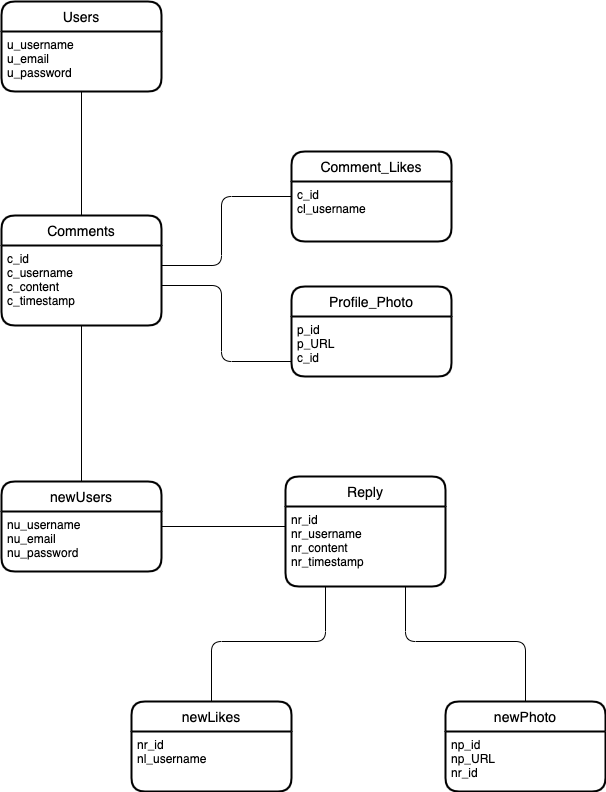

The diagram above was exported from draw.io. Its source (the exported page's mxGraphModel, read from the mxfile embedded in the PNG):
<mxGraphModel dx="946" dy="623" grid="1" gridSize="10" guides="1" tooltips="1" connect="1" arrows="1" fold="1" page="1" pageScale="1" pageWidth="827" pageHeight="1169" math="0" shadow="0">
  <root>
    <mxCell id="WIyWlLk6GJQsqaUBKTNV-0" />
    <mxCell id="WIyWlLk6GJQsqaUBKTNV-1" parent="WIyWlLk6GJQsqaUBKTNV-0" />
    <mxCell id="t9H9_FOZdr9HsiWQ82b0-0" value="Users" style="swimlane;childLayout=stackLayout;horizontal=1;startSize=30;horizontalStack=0;rounded=1;fontSize=14;fontStyle=0;strokeWidth=2;resizeParent=0;resizeLast=1;shadow=0;dashed=0;align=center;" parent="WIyWlLk6GJQsqaUBKTNV-1" vertex="1">
      <mxGeometry x="50" y="200" width="160" height="90" as="geometry" />
    </mxCell>
    <mxCell id="t9H9_FOZdr9HsiWQ82b0-1" value="u_username&#10;u_email&#10;u_password" style="align=left;strokeColor=none;fillColor=none;spacingLeft=4;fontSize=12;verticalAlign=top;resizable=0;rotatable=0;part=1;" parent="t9H9_FOZdr9HsiWQ82b0-0" vertex="1">
      <mxGeometry y="30" width="160" height="60" as="geometry" />
    </mxCell>
    <mxCell id="mvbrX68y-gteDWEvMsJp-0" value="" style="endArrow=none;html=1;entryX=0.5;entryY=0;entryDx=0;entryDy=0;exitX=0.5;exitY=1;exitDx=0;exitDy=0;" edge="1" parent="WIyWlLk6GJQsqaUBKTNV-1" source="t9H9_FOZdr9HsiWQ82b0-1" target="t9H9_FOZdr9HsiWQ82b0-2">
      <mxGeometry width="50" height="50" relative="1" as="geometry">
        <mxPoint x="460" y="320" as="sourcePoint" />
        <mxPoint x="510" y="270" as="targetPoint" />
      </mxGeometry>
    </mxCell>
    <mxCell id="t9H9_FOZdr9HsiWQ82b0-2" value="Comments" style="swimlane;childLayout=stackLayout;horizontal=1;startSize=30;horizontalStack=0;rounded=1;fontSize=14;fontStyle=0;strokeWidth=2;resizeParent=0;resizeLast=1;shadow=0;dashed=0;align=center;" parent="WIyWlLk6GJQsqaUBKTNV-1" vertex="1">
      <mxGeometry x="50" y="414" width="160" height="110" as="geometry" />
    </mxCell>
    <mxCell id="t9H9_FOZdr9HsiWQ82b0-3" value="c_id&#10;c_username&#10;c_content&#10;c_timestamp" style="align=left;strokeColor=none;fillColor=none;spacingLeft=4;fontSize=12;verticalAlign=top;resizable=0;rotatable=0;part=1;" parent="t9H9_FOZdr9HsiWQ82b0-2" vertex="1">
      <mxGeometry y="30" width="160" height="80" as="geometry" />
    </mxCell>
    <mxCell id="mvbrX68y-gteDWEvMsJp-1" value="" style="endArrow=none;html=1;entryX=0;entryY=0.25;entryDx=0;entryDy=0;exitX=1;exitY=0.25;exitDx=0;exitDy=0;" edge="1" parent="WIyWlLk6GJQsqaUBKTNV-1" source="t9H9_FOZdr9HsiWQ82b0-3" target="t9H9_FOZdr9HsiWQ82b0-21">
      <mxGeometry width="50" height="50" relative="1" as="geometry">
        <mxPoint x="250" y="475" as="sourcePoint" />
        <mxPoint x="300" y="425" as="targetPoint" />
        <Array as="points">
          <mxPoint x="270" y="464" />
          <mxPoint x="270" y="395" />
        </Array>
      </mxGeometry>
    </mxCell>
    <mxCell id="mvbrX68y-gteDWEvMsJp-2" value="" style="endArrow=none;html=1;exitX=1;exitY=0.5;exitDx=0;exitDy=0;entryX=0;entryY=0.75;entryDx=0;entryDy=0;" edge="1" parent="WIyWlLk6GJQsqaUBKTNV-1" source="t9H9_FOZdr9HsiWQ82b0-3" target="t9H9_FOZdr9HsiWQ82b0-33">
      <mxGeometry width="50" height="50" relative="1" as="geometry">
        <mxPoint x="220" y="474" as="sourcePoint" />
        <mxPoint x="320" y="550" as="targetPoint" />
        <Array as="points">
          <mxPoint x="270" y="484" />
          <mxPoint x="270" y="560" />
        </Array>
      </mxGeometry>
    </mxCell>
    <mxCell id="t9H9_FOZdr9HsiWQ82b0-32" value="Profile_Photo" style="swimlane;childLayout=stackLayout;horizontal=1;startSize=30;horizontalStack=0;rounded=1;fontSize=14;fontStyle=0;strokeWidth=2;resizeParent=0;resizeLast=1;shadow=0;dashed=0;align=center;" parent="WIyWlLk6GJQsqaUBKTNV-1" vertex="1">
      <mxGeometry x="340" y="485" width="160" height="90" as="geometry" />
    </mxCell>
    <mxCell id="t9H9_FOZdr9HsiWQ82b0-33" value="p_id&#10;p_URL&#10;c_id" style="align=left;strokeColor=none;fillColor=none;spacingLeft=4;fontSize=12;verticalAlign=top;resizable=0;rotatable=0;part=1;" parent="t9H9_FOZdr9HsiWQ82b0-32" vertex="1">
      <mxGeometry y="30" width="160" height="60" as="geometry" />
    </mxCell>
    <mxCell id="t9H9_FOZdr9HsiWQ82b0-20" value="Comment_Likes" style="swimlane;childLayout=stackLayout;horizontal=1;startSize=30;horizontalStack=0;rounded=1;fontSize=14;fontStyle=0;strokeWidth=2;resizeParent=0;resizeLast=1;shadow=0;dashed=0;align=center;" parent="WIyWlLk6GJQsqaUBKTNV-1" vertex="1">
      <mxGeometry x="340" y="350" width="160" height="90" as="geometry" />
    </mxCell>
    <mxCell id="t9H9_FOZdr9HsiWQ82b0-21" value="c_id&#10;cl_username" style="align=left;strokeColor=none;fillColor=none;spacingLeft=4;fontSize=12;verticalAlign=top;resizable=0;rotatable=0;part=1;" parent="t9H9_FOZdr9HsiWQ82b0-20" vertex="1">
      <mxGeometry y="30" width="160" height="60" as="geometry" />
    </mxCell>
    <mxCell id="mvbrX68y-gteDWEvMsJp-3" value="" style="endArrow=none;html=1;entryX=0.5;entryY=1;entryDx=0;entryDy=0;" edge="1" parent="WIyWlLk6GJQsqaUBKTNV-1" target="t9H9_FOZdr9HsiWQ82b0-3">
      <mxGeometry width="50" height="50" relative="1" as="geometry">
        <mxPoint x="130" y="680" as="sourcePoint" />
        <mxPoint x="450" y="560" as="targetPoint" />
      </mxGeometry>
    </mxCell>
    <mxCell id="mvbrX68y-gteDWEvMsJp-4" value="newUsers" style="swimlane;childLayout=stackLayout;horizontal=1;startSize=30;horizontalStack=0;rounded=1;fontSize=14;fontStyle=0;strokeWidth=2;resizeParent=0;resizeLast=1;shadow=0;dashed=0;align=center;" vertex="1" parent="WIyWlLk6GJQsqaUBKTNV-1">
      <mxGeometry x="50" y="680" width="160" height="90" as="geometry" />
    </mxCell>
    <mxCell id="mvbrX68y-gteDWEvMsJp-5" value="nu_username&#10;nu_email&#10;nu_password" style="align=left;strokeColor=none;fillColor=none;spacingLeft=4;fontSize=12;verticalAlign=top;resizable=0;rotatable=0;part=1;" vertex="1" parent="mvbrX68y-gteDWEvMsJp-4">
      <mxGeometry y="30" width="160" height="60" as="geometry" />
    </mxCell>
    <mxCell id="mvbrX68y-gteDWEvMsJp-6" value="" style="endArrow=none;html=1;exitX=1;exitY=0.25;exitDx=0;exitDy=0;entryX=0;entryY=0.25;entryDx=0;entryDy=0;" edge="1" parent="WIyWlLk6GJQsqaUBKTNV-1" source="mvbrX68y-gteDWEvMsJp-5" target="mvbrX68y-gteDWEvMsJp-8">
      <mxGeometry width="50" height="50" relative="1" as="geometry">
        <mxPoint x="400" y="740" as="sourcePoint" />
        <mxPoint x="440" y="725" as="targetPoint" />
      </mxGeometry>
    </mxCell>
    <mxCell id="mvbrX68y-gteDWEvMsJp-7" value="Reply" style="swimlane;childLayout=stackLayout;horizontal=1;startSize=30;horizontalStack=0;rounded=1;fontSize=14;fontStyle=0;strokeWidth=2;resizeParent=0;resizeLast=1;shadow=0;dashed=0;align=center;" vertex="1" parent="WIyWlLk6GJQsqaUBKTNV-1">
      <mxGeometry x="334" y="675" width="160" height="110" as="geometry" />
    </mxCell>
    <mxCell id="mvbrX68y-gteDWEvMsJp-8" value="nr_id&#10;nr_username&#10;nr_content&#10;nr_timestamp" style="align=left;strokeColor=none;fillColor=none;spacingLeft=4;fontSize=12;verticalAlign=top;resizable=0;rotatable=0;part=1;" vertex="1" parent="mvbrX68y-gteDWEvMsJp-7">
      <mxGeometry y="30" width="160" height="80" as="geometry" />
    </mxCell>
    <mxCell id="mvbrX68y-gteDWEvMsJp-9" value="" style="endArrow=none;html=1;entryX=0.25;entryY=1;entryDx=0;entryDy=0;exitX=0.5;exitY=0;exitDx=0;exitDy=0;" edge="1" parent="WIyWlLk6GJQsqaUBKTNV-1" source="mvbrX68y-gteDWEvMsJp-10" target="mvbrX68y-gteDWEvMsJp-8">
      <mxGeometry width="50" height="50" relative="1" as="geometry">
        <mxPoint x="320" y="910" as="sourcePoint" />
        <mxPoint x="400" y="860" as="targetPoint" />
        <Array as="points">
          <mxPoint x="260" y="840" />
          <mxPoint x="374" y="840" />
        </Array>
      </mxGeometry>
    </mxCell>
    <mxCell id="mvbrX68y-gteDWEvMsJp-10" value="newLikes" style="swimlane;childLayout=stackLayout;horizontal=1;startSize=30;horizontalStack=0;rounded=1;fontSize=14;fontStyle=0;strokeWidth=2;resizeParent=0;resizeLast=1;shadow=0;dashed=0;align=center;" vertex="1" parent="WIyWlLk6GJQsqaUBKTNV-1">
      <mxGeometry x="180" y="900" width="160" height="90" as="geometry" />
    </mxCell>
    <mxCell id="mvbrX68y-gteDWEvMsJp-11" value="nr_id&#10;nl_username" style="align=left;strokeColor=none;fillColor=none;spacingLeft=4;fontSize=12;verticalAlign=top;resizable=0;rotatable=0;part=1;" vertex="1" parent="mvbrX68y-gteDWEvMsJp-10">
      <mxGeometry y="30" width="160" height="60" as="geometry" />
    </mxCell>
    <mxCell id="mvbrX68y-gteDWEvMsJp-13" value="newPhoto" style="swimlane;childLayout=stackLayout;horizontal=1;startSize=30;horizontalStack=0;rounded=1;fontSize=14;fontStyle=0;strokeWidth=2;resizeParent=0;resizeLast=1;shadow=0;dashed=0;align=center;" vertex="1" parent="WIyWlLk6GJQsqaUBKTNV-1">
      <mxGeometry x="494" y="900" width="160" height="90" as="geometry" />
    </mxCell>
    <mxCell id="mvbrX68y-gteDWEvMsJp-14" value="np_id&#10;np_URL&#10;nr_id" style="align=left;strokeColor=none;fillColor=none;spacingLeft=4;fontSize=12;verticalAlign=top;resizable=0;rotatable=0;part=1;" vertex="1" parent="mvbrX68y-gteDWEvMsJp-13">
      <mxGeometry y="30" width="160" height="60" as="geometry" />
    </mxCell>
    <mxCell id="mvbrX68y-gteDWEvMsJp-15" value="" style="endArrow=none;html=1;entryX=0.75;entryY=1;entryDx=0;entryDy=0;exitX=0.5;exitY=0;exitDx=0;exitDy=0;" edge="1" parent="WIyWlLk6GJQsqaUBKTNV-1" source="mvbrX68y-gteDWEvMsJp-13" target="mvbrX68y-gteDWEvMsJp-8">
      <mxGeometry width="50" height="50" relative="1" as="geometry">
        <mxPoint x="270" y="910" as="sourcePoint" />
        <mxPoint x="384" y="795" as="targetPoint" />
        <Array as="points">
          <mxPoint x="574" y="840" />
          <mxPoint x="454" y="840" />
        </Array>
      </mxGeometry>
    </mxCell>
  </root>
</mxGraphModel>